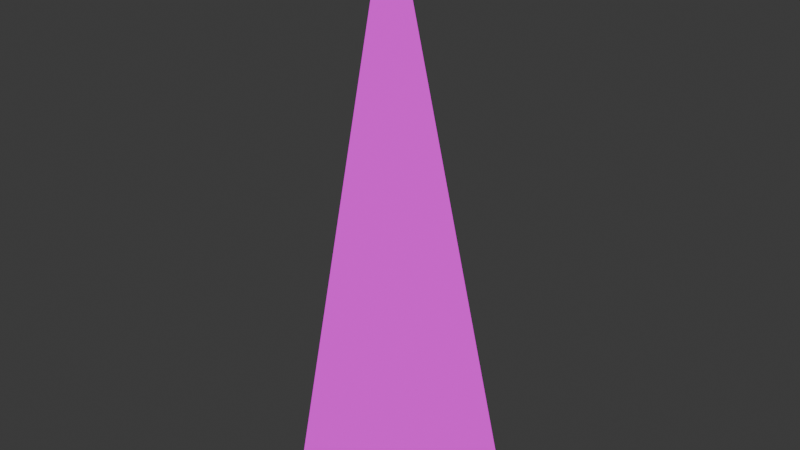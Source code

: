 # Source: mWallRampCornerConcrete01.blend  (saved by Blender 4.1.23; exported with 4.5.12 LTS)
import bpy
from mathutils import Matrix  # noqa: F401  (used for matrix-valued properties, if any)

bpy.ops.wm.read_factory_settings(use_empty=True)
scene = bpy.context.scene
scene.name = 'Scene'

# ---- collections
col_wallconcrete02 = bpy.data.collections.new('WallConcrete02'); scene.collection.children.link(col_wallconcrete02)

# ---- images (referenced by path relative to the original .blend; pixels are not part of the script)
import os
ASSET_DIR = os.environ.get("B2B_ASSET_DIR", "")  # directory of the original .blend (textures are referenced by path, not embedded)
HERE = os.path.dirname(os.path.abspath(__file__))  # packed textures are extracted next to this script under _unpacked/

def load_image(name, relpath, width, height, colorspace="sRGB"):
    """Load a texture the original file referenced (path relative to the .blend, or extracted next to this script)."""
    p = next((c for c in (os.path.join(HERE, relpath), os.path.join(ASSET_DIR, relpath)) if relpath and os.path.exists(c)), "")
    if p:
        img = bpy.data.images.load(p, check_existing=True)
        img.name = name
    else:  # same state as the original file: an image datablock whose file is absent (Cycles renders it pink)
        img = bpy.data.images.new(name, width, height)
        img.source = "FILE"
        img.filepath = "//" + (relpath or name)
    img.colorspace_settings.name = colorspace
    return img
img_concreteplain01_a_png = load_image('ConcretePlain01_a.png', 'ConcretePlain01_a.png', 1024, 1024, 'sRGB')

# ---- materials (node trees are filled in below, after node groups)
mat_concrete02a = bpy.data.materials.new('Concrete02a')
mat_concrete02a.use_transparent_shadow = False

# ---- material node trees
mat_concrete02a.use_nodes = True; mat_concrete02a.node_tree.nodes.clear()
_N = mat_concrete02a.node_tree.nodes; _L = mat_concrete02a.node_tree.links
n0 = _N.new('ShaderNodeBsdfPrincipled'); n0.name = 'Principled BSDF'; n0.location = (10, 300)
n0.inputs[3].default_value = 1.45
n0.inputs[13].default_value = 0.05
n1 = _N.new('ShaderNodeOutputMaterial'); n1.name = 'Material Output'; n1.location = (300, 300)
n2 = _N.new('ShaderNodeTexImage'); n2.name = 'Image Texture'; n2.location = (-280, 280)
n2.image = img_concreteplain01_a_png
n2.interpolation = 'Closest'
_L.new(n0.outputs[0], n1.inputs[0])
_L.new(n2.outputs[0], n0.inputs[0])
n1.is_active_output = True

# ---- world
world_world = bpy.data.worlds.new('World'); scene.world = world_world
world_world.use_nodes = True; world_world.node_tree.nodes.clear()
_N = world_world.node_tree.nodes; _L = world_world.node_tree.links
n0 = _N.new('ShaderNodeOutputWorld'); n0.name = 'World Output'; n0.location = (300, 300)
n1 = _N.new('ShaderNodeBackground'); n1.name = 'Background'; n1.location = (10, 300)
n1.inputs[0].default_value = (0.05088, 0.05088, 0.05088, 1.0)
_L.new(n1.outputs[0], n0.inputs[0])
n0.is_active_output = True
world_world.color = (0.05088, 0.05088, 0.05088)
world_world.use_sun_shadow = False
world_world.sun_shadow_jitter_overblur = 0.0

# ---- meshes
me_cube_028 = bpy.data.meshes.new('Cube.028')
me_cube_028.from_pydata([(-8.941e-08, 0.0, 0.0), (0.0, -0.5, 0.0), (-8.941e-08, 0.0, 2.0), (0.5, 0.0, 5.96e-08)], [], [(0, 2, 3), (2, 0, 1), (2, 1, 3)])
_uv = me_cube_028.uv_layers.new(name='UVMap')
_uv.uv.foreach_set('vector', [0.25, 5e-05, 0.25, 0.9999, 4.997e-05, 5.004e-05, 4.999e-05, 0.9999, 4.999e-05, 4.999e-05, 0.25, 5e-05, 0.1741, 0.9999, 5.901e-05, 5.904e-05, 0.3482, 5.901e-05])
me_cube_028.materials.append(mat_concrete02a)
me_cube_028.use_mirror_vertex_groups = False
me_cube_028.update()

# ---- objects
ob_wallrampcornerconcrete02 = bpy.data.objects.new('WallRampCornerConcrete02', me_cube_028)

# ---- transforms, parenting, visibility, modifiers, constraints
ob_wallrampcornerconcrete02.location = (0.0, 0.0, 0.0)
ob_wallrampcornerconcrete02.scale = (2.0, 2.0, 2.0)
ob_wallrampcornerconcrete02.lock_rotations_4d = False
ob_wallrampcornerconcrete02.empty_display_type = 'ARROWS'
ob_wallrampcornerconcrete02.lineart.crease_threshold = 0.0

# ---- collection membership
col_wallconcrete02.objects.link(ob_wallrampcornerconcrete02)

# ---- scene / render settings (as saved in the file)
scene.frame_start = 1; scene.frame_end = 250; scene.frame_set(1)
scene.render.engine = 'BLENDER_EEVEE_NEXT'
scene.cycles.sampling_pattern = 'TABULATED_SOBOL'
scene.eevee.ray_tracing_options.trace_max_roughness = 0.0
bpy.context.view_layer.update()

# ---- added for rendering (the .blend has no active camera and no usable light): camera, sun
cam_auto = bpy.data.cameras.new('AutoCamera')
cam_auto.lens = 50.0
cam_auto.sensor_width = 36.0
cam_auto.clip_end = 1000.0
ob_auto_camera = bpy.data.objects.new('AutoCamera', cam_auto)
scene.collection.objects.link(ob_auto_camera)
ob_auto_camera.location = (4.4254, -5.21047, 5.14032)
ob_auto_camera.rotation_euler = (1.09748, -7.21219e-08, 0.694738)
scene.camera = ob_auto_camera
light_auto_sun = bpy.data.lights.new('AutoSun', 'SUN')
light_auto_sun.energy = 3.0
light_auto_sun.angle = 0.0523599
ob_auto_sun = bpy.data.objects.new('AutoSun', light_auto_sun)
scene.collection.objects.link(ob_auto_sun)
ob_auto_sun.rotation_euler = (0.872665, 0.174533, 0.523599)
bpy.context.view_layer.update()
